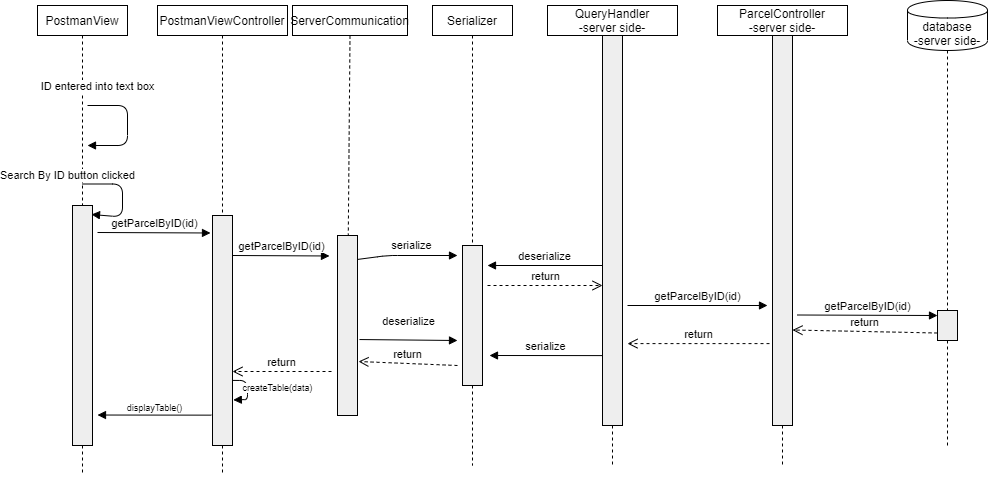

The diagram above was exported from draw.io. Its source (the exported page's mxGraphModel, read from the mxfile embedded in the PNG):
<mxGraphModel dx="1550" dy="813" grid="1" gridSize="10" guides="1" tooltips="1" connect="1" arrows="1" fold="1" page="1" pageScale="1" pageWidth="850" pageHeight="1100" math="0" shadow="0">
  <root>
    <mxCell id="0" />
    <mxCell id="1" parent="0" />
    <mxCell id="Qi8HrF6mY_pfpNBTO8mW-2" value="ParcelController&lt;br&gt;-server side-" style="shape=rect;html=1;whiteSpace=wrap;align=center;" parent="1" vertex="1">
      <mxGeometry x="640" y="50" width="130" height="30" as="geometry" />
    </mxCell>
    <mxCell id="Qi8HrF6mY_pfpNBTO8mW-3" value="" style="edgeStyle=none;html=1;dashed=1;endArrow=none;align=center;verticalAlign=bottom;exitX=0.5;exitY=1;" parent="1" source="Qi8HrF6mY_pfpNBTO8mW-11" edge="1">
      <mxGeometry x="1" relative="1" as="geometry">
        <mxPoint x="705" y="510" as="targetPoint" />
      </mxGeometry>
    </mxCell>
    <mxCell id="Qi8HrF6mY_pfpNBTO8mW-6" value="PostmanView" style="shape=rect;html=1;whiteSpace=wrap;align=center;" parent="1" vertex="1">
      <mxGeometry x="-40" y="50" width="90" height="30" as="geometry" />
    </mxCell>
    <mxCell id="Qi8HrF6mY_pfpNBTO8mW-7" value="" style="edgeStyle=none;html=1;dashed=1;endArrow=none;" parent="1" source="Qi8HrF6mY_pfpNBTO8mW-6" target="Qi8HrF6mY_pfpNBTO8mW-8" edge="1">
      <mxGeometry relative="1" as="geometry" />
    </mxCell>
    <mxCell id="Qi8HrF6mY_pfpNBTO8mW-8" value="" style="shape=rect;html=1;fillColor=#eeeeee;" parent="1" vertex="1">
      <mxGeometry x="-5" y="250" width="20" height="240" as="geometry" />
    </mxCell>
    <mxCell id="Qi8HrF6mY_pfpNBTO8mW-11" value="" style="shape=rect;html=1;fillColor=#eeeeee;" parent="1" vertex="1">
      <mxGeometry x="695" y="80" width="20" height="390" as="geometry" />
    </mxCell>
    <mxCell id="Qi8HrF6mY_pfpNBTO8mW-12" value="" style="edgeStyle=none;html=1;dashed=1;endArrow=none;align=center;verticalAlign=bottom;exitX=0.5;exitY=1;" parent="1" source="Qi8HrF6mY_pfpNBTO8mW-2" target="Qi8HrF6mY_pfpNBTO8mW-11" edge="1">
      <mxGeometry x="1" relative="1" as="geometry">
        <mxPoint x="705" y="440" as="targetPoint" />
        <mxPoint x="705" y="80" as="sourcePoint" />
      </mxGeometry>
    </mxCell>
    <mxCell id="Qi8HrF6mY_pfpNBTO8mW-21" value="Search By ID button clicked" style="html=1;verticalAlign=bottom;endArrow=block;" parent="1" edge="1">
      <mxGeometry x="-0.2315" y="-55" width="80" relative="1" as="geometry">
        <mxPoint x="5" y="228.5" as="sourcePoint" />
        <mxPoint x="14" y="259" as="targetPoint" />
        <Array as="points">
          <mxPoint x="45" y="228.5" />
          <mxPoint x="45" y="261.5" />
        </Array>
        <mxPoint as="offset" />
      </mxGeometry>
    </mxCell>
    <mxCell id="Qi8HrF6mY_pfpNBTO8mW-36" value="PostmanViewController" style="shape=rect;html=1;whiteSpace=wrap;align=center;" parent="1" vertex="1">
      <mxGeometry x="80" y="50" width="130" height="30" as="geometry" />
    </mxCell>
    <mxCell id="Qi8HrF6mY_pfpNBTO8mW-37" value="" style="edgeStyle=none;html=1;dashed=1;endArrow=none;" parent="1" source="Qi8HrF6mY_pfpNBTO8mW-48" edge="1">
      <mxGeometry relative="1" as="geometry">
        <mxPoint x="145" y="520" as="targetPoint" />
      </mxGeometry>
    </mxCell>
    <mxCell id="Qi8HrF6mY_pfpNBTO8mW-47" value="getParcelByID(id)" style="html=1;verticalAlign=bottom;endArrow=block;entryX=-0.1;entryY=0.076;entryDx=0;entryDy=0;entryPerimeter=0;" parent="1" target="Qi8HrF6mY_pfpNBTO8mW-48" edge="1">
      <mxGeometry width="80" relative="1" as="geometry">
        <mxPoint x="20" y="277" as="sourcePoint" />
        <mxPoint x="150" y="295" as="targetPoint" />
      </mxGeometry>
    </mxCell>
    <mxCell id="Qi8HrF6mY_pfpNBTO8mW-48" value="" style="shape=rect;html=1;fillColor=#eeeeee;" parent="1" vertex="1">
      <mxGeometry x="135" y="260" width="20" height="230" as="geometry" />
    </mxCell>
    <mxCell id="Qi8HrF6mY_pfpNBTO8mW-49" value="" style="edgeStyle=none;html=1;dashed=1;endArrow=none;" parent="1" source="Qi8HrF6mY_pfpNBTO8mW-36" target="Qi8HrF6mY_pfpNBTO8mW-48" edge="1">
      <mxGeometry relative="1" as="geometry">
        <mxPoint x="145" y="80" as="sourcePoint" />
        <mxPoint x="145" y="520" as="targetPoint" />
      </mxGeometry>
    </mxCell>
    <mxCell id="Qi8HrF6mY_pfpNBTO8mW-53" value="&lt;span style=&quot;font-size: 11px&quot;&gt;serialize&lt;/span&gt;" style="html=1;verticalAlign=bottom;endArrow=block;fontSize=9;exitX=1;exitY=0.133;exitDx=0;exitDy=0;exitPerimeter=0;" parent="1" source="Slct-kaifJYi2tJ0NlDO-2" edge="1">
      <mxGeometry x="0.0851" y="1" width="80" relative="1" as="geometry">
        <mxPoint x="290" y="300" as="sourcePoint" />
        <mxPoint x="380" y="300" as="targetPoint" />
        <mxPoint as="offset" />
        <Array as="points">
          <mxPoint x="310" y="300" />
        </Array>
      </mxGeometry>
    </mxCell>
    <mxCell id="Qi8HrF6mY_pfpNBTO8mW-60" value="createTable(data)" style="html=1;verticalAlign=bottom;endArrow=block;fontSize=9;exitX=0.98;exitY=0.717;exitDx=0;exitDy=0;exitPerimeter=0;entryX=1.04;entryY=0.802;entryDx=0;entryDy=0;entryPerimeter=0;" parent="1" source="Qi8HrF6mY_pfpNBTO8mW-48" target="Qi8HrF6mY_pfpNBTO8mW-48" edge="1">
      <mxGeometry x="0.4154" y="-30" width="80" relative="1" as="geometry">
        <mxPoint x="100" y="380" as="sourcePoint" />
        <mxPoint x="180" y="380" as="targetPoint" />
        <Array as="points">
          <mxPoint x="170" y="425" />
          <mxPoint x="170" y="444" />
        </Array>
        <mxPoint x="31" y="26" as="offset" />
      </mxGeometry>
    </mxCell>
    <mxCell id="Qi8HrF6mY_pfpNBTO8mW-61" value="displayTable()" style="html=1;verticalAlign=bottom;endArrow=block;fontSize=9;exitX=-0.06;exitY=0.868;exitDx=0;exitDy=0;exitPerimeter=0;entryX=1.25;entryY=0.873;entryDx=0;entryDy=0;entryPerimeter=0;" parent="1" source="Qi8HrF6mY_pfpNBTO8mW-48" target="Qi8HrF6mY_pfpNBTO8mW-8" edge="1">
      <mxGeometry width="80" relative="1" as="geometry">
        <mxPoint x="60" y="510" as="sourcePoint" />
        <mxPoint x="140" y="510" as="targetPoint" />
      </mxGeometry>
    </mxCell>
    <mxCell id="Qi8HrF6mY_pfpNBTO8mW-62" value="" style="endArrow=none;dashed=1;html=1;fontSize=9;exitX=0.5;exitY=1;exitDx=0;exitDy=0;" parent="1" source="Qi8HrF6mY_pfpNBTO8mW-8" edge="1">
      <mxGeometry width="50" height="50" relative="1" as="geometry">
        <mxPoint x="100" y="480" as="sourcePoint" />
        <mxPoint x="5" y="520" as="targetPoint" />
      </mxGeometry>
    </mxCell>
    <mxCell id="_nopzLGP2yIgybImecs3-1" value="Serializer" style="shape=rect;html=1;whiteSpace=wrap;align=center;" parent="1" vertex="1">
      <mxGeometry x="355" y="50" width="80" height="30" as="geometry" />
    </mxCell>
    <mxCell id="_nopzLGP2yIgybImecs3-2" value="" style="edgeStyle=none;html=1;dashed=1;endArrow=none;align=center;verticalAlign=bottom;exitX=0.5;exitY=1;" parent="1" source="_nopzLGP2yIgybImecs3-3" edge="1">
      <mxGeometry x="1" relative="1" as="geometry">
        <mxPoint x="395" y="510" as="targetPoint" />
      </mxGeometry>
    </mxCell>
    <mxCell id="_nopzLGP2yIgybImecs3-3" value="" style="shape=rect;html=1;fillColor=#eeeeee;" parent="1" vertex="1">
      <mxGeometry x="385" y="290" width="20" height="140" as="geometry" />
    </mxCell>
    <mxCell id="_nopzLGP2yIgybImecs3-4" value="" style="edgeStyle=none;html=1;dashed=1;endArrow=none;align=center;verticalAlign=bottom;exitX=0.5;exitY=1;" parent="1" source="_nopzLGP2yIgybImecs3-1" target="_nopzLGP2yIgybImecs3-3" edge="1">
      <mxGeometry x="1" relative="1" as="geometry">
        <mxPoint x="395" y="440" as="targetPoint" />
        <mxPoint x="395" y="80" as="sourcePoint" />
      </mxGeometry>
    </mxCell>
    <mxCell id="_nopzLGP2yIgybImecs3-6" value="QueryHandler&lt;br&gt;-server side-" style="shape=rect;html=1;whiteSpace=wrap;align=center;" parent="1" vertex="1">
      <mxGeometry x="470" y="50" width="130" height="30" as="geometry" />
    </mxCell>
    <mxCell id="_nopzLGP2yIgybImecs3-7" value="" style="edgeStyle=none;html=1;dashed=1;endArrow=none;align=center;verticalAlign=bottom;exitX=0.5;exitY=1;" parent="1" source="_nopzLGP2yIgybImecs3-8" edge="1">
      <mxGeometry x="1" relative="1" as="geometry">
        <mxPoint x="535" y="510" as="targetPoint" />
      </mxGeometry>
    </mxCell>
    <mxCell id="_nopzLGP2yIgybImecs3-8" value="" style="shape=rect;html=1;fillColor=#eeeeee;" parent="1" vertex="1">
      <mxGeometry x="525" y="80" width="20" height="390" as="geometry" />
    </mxCell>
    <mxCell id="_nopzLGP2yIgybImecs3-9" value="" style="edgeStyle=none;html=1;dashed=1;endArrow=none;align=center;verticalAlign=bottom;exitX=0.5;exitY=1;" parent="1" source="_nopzLGP2yIgybImecs3-6" target="_nopzLGP2yIgybImecs3-8" edge="1">
      <mxGeometry x="1" relative="1" as="geometry">
        <mxPoint x="535" y="440" as="targetPoint" />
        <mxPoint x="535" y="80" as="sourcePoint" />
      </mxGeometry>
    </mxCell>
    <mxCell id="_nopzLGP2yIgybImecs3-10" value="database&lt;br&gt;-server side-&lt;br&gt;" style="shape=cylinder;whiteSpace=wrap;html=1;boundedLbl=1;backgroundOutline=1;" parent="1" vertex="1">
      <mxGeometry x="830" y="45" width="80" height="50" as="geometry" />
    </mxCell>
    <mxCell id="_nopzLGP2yIgybImecs3-11" value="" style="edgeStyle=none;html=1;dashed=1;endArrow=none;align=center;verticalAlign=bottom;exitX=0.5;exitY=1;" parent="1" source="_nopzLGP2yIgybImecs3-12" edge="1">
      <mxGeometry x="1" relative="1" as="geometry">
        <mxPoint x="870" y="490" as="targetPoint" />
      </mxGeometry>
    </mxCell>
    <mxCell id="_nopzLGP2yIgybImecs3-12" value="" style="shape=rect;html=1;fillColor=#eeeeee;" parent="1" vertex="1">
      <mxGeometry x="860" y="355" width="20" height="30" as="geometry" />
    </mxCell>
    <mxCell id="_nopzLGP2yIgybImecs3-13" value="" style="edgeStyle=none;html=1;dashed=1;endArrow=none;align=center;verticalAlign=bottom;" parent="1" target="_nopzLGP2yIgybImecs3-12" edge="1">
      <mxGeometry x="1" relative="1" as="geometry">
        <mxPoint x="870" y="440" as="targetPoint" />
        <mxPoint x="870" y="95" as="sourcePoint" />
      </mxGeometry>
    </mxCell>
    <mxCell id="_nopzLGP2yIgybImecs3-15" value="deserialize" style="html=1;verticalAlign=bottom;endArrow=block;" parent="1" edge="1">
      <mxGeometry width="80" relative="1" as="geometry">
        <mxPoint x="525" y="310" as="sourcePoint" />
        <mxPoint x="410" y="310" as="targetPoint" />
      </mxGeometry>
    </mxCell>
    <mxCell id="_nopzLGP2yIgybImecs3-16" value="return" style="html=1;verticalAlign=bottom;endArrow=open;dashed=1;endSize=8;" parent="1" edge="1">
      <mxGeometry relative="1" as="geometry">
        <mxPoint x="410" y="330" as="sourcePoint" />
        <mxPoint x="525" y="330" as="targetPoint" />
      </mxGeometry>
    </mxCell>
    <mxCell id="_nopzLGP2yIgybImecs3-17" value="getParcelByID(id)" style="html=1;verticalAlign=bottom;endArrow=block;" parent="1" edge="1">
      <mxGeometry width="80" relative="1" as="geometry">
        <mxPoint x="550" y="350" as="sourcePoint" />
        <mxPoint x="690" y="350" as="targetPoint" />
      </mxGeometry>
    </mxCell>
    <mxCell id="_nopzLGP2yIgybImecs3-18" value="getParcelByID(id)" style="html=1;verticalAlign=bottom;endArrow=block;entryX=0;entryY=0.167;entryDx=0;entryDy=0;entryPerimeter=0;" parent="1" target="_nopzLGP2yIgybImecs3-12" edge="1">
      <mxGeometry width="80" relative="1" as="geometry">
        <mxPoint x="720" y="359.5" as="sourcePoint" />
        <mxPoint x="850" y="360" as="targetPoint" />
      </mxGeometry>
    </mxCell>
    <mxCell id="_nopzLGP2yIgybImecs3-20" value="return" style="html=1;verticalAlign=bottom;endArrow=open;dashed=1;endSize=8;exitX=0;exitY=0.75;exitDx=0;exitDy=0;" parent="1" source="_nopzLGP2yIgybImecs3-12" edge="1">
      <mxGeometry relative="1" as="geometry">
        <mxPoint x="845" y="374.5" as="sourcePoint" />
        <mxPoint x="715" y="374.5" as="targetPoint" />
      </mxGeometry>
    </mxCell>
    <mxCell id="_nopzLGP2yIgybImecs3-21" value="return" style="html=1;verticalAlign=bottom;endArrow=open;dashed=1;endSize=8;entryX=1.25;entryY=0.79;entryDx=0;entryDy=0;entryPerimeter=0;exitX=-0.15;exitY=0.79;exitDx=0;exitDy=0;exitPerimeter=0;" parent="1" source="Qi8HrF6mY_pfpNBTO8mW-11" target="_nopzLGP2yIgybImecs3-8" edge="1">
      <mxGeometry relative="1" as="geometry">
        <mxPoint x="870" y="387.5" as="sourcePoint" />
        <mxPoint x="725" y="384.5" as="targetPoint" />
      </mxGeometry>
    </mxCell>
    <mxCell id="_nopzLGP2yIgybImecs3-22" value="serialize" style="html=1;verticalAlign=bottom;endArrow=block;exitX=-0.1;exitY=0.555;exitDx=0;exitDy=0;exitPerimeter=0;" parent="1" edge="1">
      <mxGeometry width="80" relative="1" as="geometry">
        <mxPoint x="525" y="400.0999999999999" as="sourcePoint" />
        <mxPoint x="412" y="400" as="targetPoint" />
      </mxGeometry>
    </mxCell>
    <mxCell id="_nopzLGP2yIgybImecs3-23" value="return" style="html=1;verticalAlign=bottom;endArrow=open;dashed=1;endSize=8;" parent="1" edge="1">
      <mxGeometry relative="1" as="geometry">
        <mxPoint x="380" y="410" as="sourcePoint" />
        <mxPoint x="281" y="406" as="targetPoint" />
      </mxGeometry>
    </mxCell>
    <mxCell id="_nopzLGP2yIgybImecs3-24" value="deserialize" style="html=1;verticalAlign=bottom;endArrow=block;exitX=1.1;exitY=0.578;exitDx=0;exitDy=0;exitPerimeter=0;" parent="1" source="Slct-kaifJYi2tJ0NlDO-2" edge="1">
      <mxGeometry y="10" width="80" relative="1" as="geometry">
        <mxPoint x="290" y="385" as="sourcePoint" />
        <mxPoint x="380" y="385" as="targetPoint" />
        <mxPoint as="offset" />
      </mxGeometry>
    </mxCell>
    <mxCell id="Slct-kaifJYi2tJ0NlDO-1" value="ServerCommunication" style="shape=rect;html=1;whiteSpace=wrap;align=center;" parent="1" vertex="1">
      <mxGeometry x="215" y="50" width="115" height="30" as="geometry" />
    </mxCell>
    <mxCell id="Slct-kaifJYi2tJ0NlDO-2" value="" style="shape=rect;html=1;fillColor=#eeeeee;" parent="1" vertex="1">
      <mxGeometry x="260" y="280" width="20" height="180" as="geometry" />
    </mxCell>
    <mxCell id="Slct-kaifJYi2tJ0NlDO-3" value="" style="edgeStyle=none;html=1;dashed=1;endArrow=none;align=center;verticalAlign=bottom;exitX=0.5;exitY=1;" parent="1" source="Slct-kaifJYi2tJ0NlDO-1" target="Slct-kaifJYi2tJ0NlDO-2" edge="1">
      <mxGeometry x="1" relative="1" as="geometry">
        <mxPoint x="545" y="440" as="targetPoint" />
        <mxPoint x="545" y="80" as="sourcePoint" />
      </mxGeometry>
    </mxCell>
    <mxCell id="Slct-kaifJYi2tJ0NlDO-4" value="return" style="html=1;verticalAlign=bottom;endArrow=open;dashed=1;endSize=8;" parent="1" edge="1">
      <mxGeometry relative="1" as="geometry">
        <mxPoint x="254" y="416" as="sourcePoint" />
        <mxPoint x="155" y="416" as="targetPoint" />
      </mxGeometry>
    </mxCell>
    <mxCell id="Slct-kaifJYi2tJ0NlDO-5" value="getParcelByID(id)" style="html=1;verticalAlign=bottom;endArrow=block;entryX=-0.1;entryY=0.076;entryDx=0;entryDy=0;entryPerimeter=0;" parent="1" edge="1">
      <mxGeometry width="80" relative="1" as="geometry">
        <mxPoint x="155" y="300" as="sourcePoint" />
        <mxPoint x="252" y="300.48" as="targetPoint" />
      </mxGeometry>
    </mxCell>
    <mxCell id="5t6pn_XNQe0TTQyGb4L3-1" value="ID entered into text box" style="html=1;verticalAlign=bottom;endArrow=block;" edge="1" parent="1">
      <mxGeometry x="-0.8333" y="10" width="80" relative="1" as="geometry">
        <mxPoint x="10" y="150" as="sourcePoint" />
        <mxPoint x="10" y="190" as="targetPoint" />
        <Array as="points">
          <mxPoint x="50" y="150" />
          <mxPoint x="50" y="190" />
        </Array>
        <mxPoint as="offset" />
      </mxGeometry>
    </mxCell>
  </root>
</mxGraphModel>